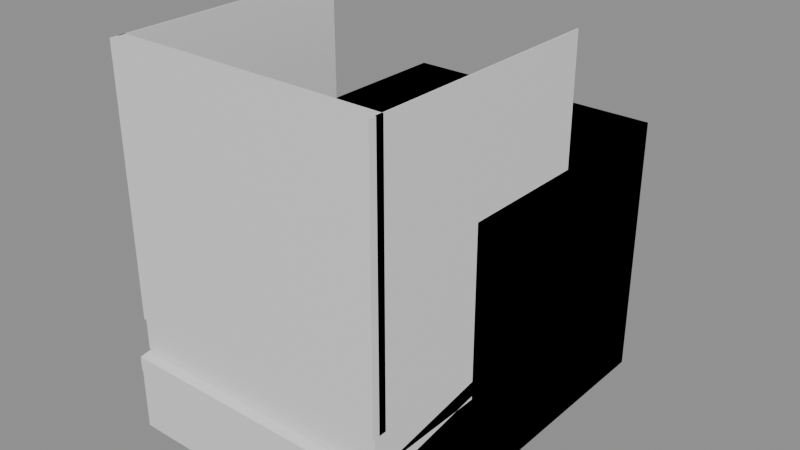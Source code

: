 # Source: colony-modules.blend  (saved by Blender 5.2.44; exported with 4.5.12 LTS)
import bpy
from mathutils import Matrix  # noqa: F401  (used for matrix-valued properties, if any)

bpy.ops.wm.read_factory_settings(use_empty=True)
scene = bpy.context.scene
scene.name = 'SWCM_colony_modules'

# ---- materials (node trees are filled in below, after node groups)
mat_swcm_structure_003 = bpy.data.materials.new('SWCM_structure.003')
mat_swcm_structure_003.diffuse_color = (0.7, 0.72, 0.68, 1.0)

# ---- material node trees
mat_swcm_structure_003.use_nodes = True; mat_swcm_structure_003.node_tree.nodes.clear()
_N = mat_swcm_structure_003.node_tree.nodes; _L = mat_swcm_structure_003.node_tree.links
n0 = _N.new('ShaderNodeBsdfPrincipled'); n0.name = 'Principled BSDF'; n0.location = (-200, 100)
n0.inputs[10].default_value = 0.005
n1 = _N.new('ShaderNodeOutputMaterial'); n1.name = 'Material Output'; n1.location = (200, 100)
_L.new(n0.outputs[0], n1.inputs[0])
n1.is_active_output = True

# ---- meshes
me_cube_033 = bpy.data.meshes.new('Cube.033')
me_cube_033.from_pydata([(-0.5, -0.5, -0.5), (-0.5, -0.5, 0.5), (-0.5, 0.5, -0.5), (-0.5, 0.5, 0.5), (0.5, -0.5, -0.5), (0.5, -0.5, 0.5), (0.5, 0.5, -0.5), (0.5, 0.5, 0.5)], [], [(0, 1, 3, 2), (2, 3, 7, 6), (6, 7, 5, 4), (4, 5, 1, 0), (2, 6, 4, 0), (7, 3, 1, 5)])
_uv = me_cube_033.uv_layers.new(name='UVMap')
_uv.uv.foreach_set('vector', [0.0, 0.0, 0.0, 1.0, 1.0, 1.0, 1.0, 0.0, 0.0, 0.0, 0.0, 1.0, 1.0, 1.0, 1.0, 0.0, 1.0, 0.0, 1.0, 1.0, 0.0, 1.0, 0.0, 0.0, 1.0, 0.0, 1.0, 1.0, 0.0, 1.0, 0.0, 0.0, 0.0, 0.0, 1.0, 0.0, 1.0, 0.0, 0.0, 0.0, 1.0, 1.0, 0.0, 1.0, 0.0, 1.0, 1.0, 1.0])
me_cube_033.materials.append(mat_swcm_structure_003)
me_cube_033.update()
me_cube_034 = bpy.data.meshes.new('Cube.034')
me_cube_034.from_pydata([(-0.5, -0.05, -0.5), (-0.5, -0.05, 0.5), (-0.5, 0.0, -0.5), (-0.5, 0.0, 0.5), (-0.48, -0.05, -0.5), (-0.48, -0.05, 0.5), (-0.48, 0.0, -0.5), (-0.48, 0.0, 0.5), (0.48, -0.05, -0.5), (0.48, -0.05, 0.5), (0.48, 0.0, -0.5), (0.48, 0.0, 0.5), (0.5, -0.05, -0.5), (0.5, -0.05, 0.5), (0.5, 0.0, -0.5), (0.5, 0.0, 0.5), (-0.48, -0.05, -0.5), (-0.48, -0.05, -0.48), (-0.48, 0.0, -0.5), (-0.48, 0.0, -0.48), (0.48, -0.05, -0.5), (0.48, -0.05, -0.48), (0.48, 0.0, -0.5), (0.48, 0.0, -0.48), (-0.48, -0.05, 0.48), (-0.48, -0.05, 0.5), (-0.48, 0.0, 0.48), (-0.48, 0.0, 0.5), (0.48, -0.05, 0.48), (0.48, -0.05, 0.5), (0.48, 0.0, 0.48), (0.48, 0.0, 0.5), (-0.0075, -0.05, -0.48), (-0.0075, -0.05, 0.48), (-0.0075, 0.0, -0.48), (-0.0075, 0.0, 0.48), (0.0075, -0.05, -0.48), (0.0075, -0.05, 0.48), (0.0075, 0.0, -0.48), (0.0075, 0.0, 0.48)], [], [(0, 1, 3, 2), (2, 3, 7, 6), (6, 7, 5, 4), (4, 5, 1, 0), (2, 6, 4, 0), (7, 3, 1, 5), (8, 9, 11, 10), (10, 11, 15, 14), (14, 15, 13, 12), (12, 13, 9, 8), (10, 14, 12, 8), (15, 11, 9, 13), (16, 17, 19, 18), (18, 19, 23, 22), (22, 23, 21, 20), (20, 21, 17, 16), (18, 22, 20, 16), (23, 19, 17, 21), (24, 25, 27, 26), (26, 27, 31, 30), (30, 31, 29, 28), (28, 29, 25, 24), (26, 30, 28, 24), (31, 27, 25, 29), (32, 33, 35, 34), (34, 35, 39, 38), (38, 39, 37, 36), (36, 37, 33, 32), (34, 38, 36, 32), (39, 35, 33, 37)])
_uv = me_cube_034.uv_layers.new(name='UVMap')
_uv.uv.foreach_set('vector', [0.45, 0.0, 0.45, 1.0, 0.5, 1.0, 0.5, 0.0, 0.0, 0.0, 0.0, 1.0, 0.02, 1.0, 0.02, 0.0, 0.5, 0.0, 0.5, 1.0, 0.45, 1.0, 0.45, 0.0, 0.02, 0.0, 0.02, 1.0, 0.0, 1.0, 0.0, 0.0, 0.0, 0.0, 0.02, 0.0, 0.02, 0.0, 0.0, 0.0, 0.02, 1.0, 0.0, 1.0, 0.0, 1.0, 0.02, 1.0, 0.45, 0.0, 0.45, 1.0, 0.5, 1.0, 0.5, 0.0, 0.98, 0.0, 0.98, 1.0, 1.0, 1.0, 1.0, 0.0, 0.5, 0.0, 0.5, 1.0, 0.45, 1.0, 0.45, 0.0, 1.0, 0.0, 1.0, 1.0, 0.98, 1.0, 0.98, 0.0, 0.98, 0.0, 1.0, 0.0, 1.0, 0.0, 0.98, 0.0, 1.0, 1.0, 0.98, 1.0, 0.98, 1.0, 1.0, 1.0, 0.45, 0.0, 0.45, 0.02, 0.5, 0.02, 0.5, 0.0, 0.02, 0.0, 0.02, 0.02, 0.98, 0.02, 0.98, 0.0, 0.5, 0.0, 0.5, 0.02, 0.45, 0.02, 0.45, 0.0, 0.98, 0.0, 0.98, 0.02, 0.02, 0.02, 0.02, 0.0, 0.02, 0.0, 0.98, 0.0, 0.98, 0.0, 0.02, 0.0, 0.98, 0.02, 0.02, 0.02, 0.02, 0.02, 0.98, 0.02, 0.45, 0.98, 0.45, 1.0, 0.5, 1.0, 0.5, 0.98, 0.02, 0.98, 0.02, 1.0, 0.98, 1.0, 0.98, 0.98, 0.5, 0.98, 0.5, 1.0, 0.45, 1.0, 0.45, 0.98, 0.98, 0.98, 0.98, 1.0, 0.02, 1.0, 0.02, 0.98, 0.02, 0.98, 0.98, 0.98, 0.98, 0.98, 0.02, 0.98, 0.98, 1.0, 0.02, 1.0, 0.02, 1.0, 0.98, 1.0, 0.45, 0.02, 0.45, 0.98, 0.5, 0.98, 0.5, 0.02, 0.4925, 0.02, 0.4925, 0.98, 0.5075, 0.98, 0.5075, 0.02, 0.5, 0.02, 0.5, 0.98, 0.45, 0.98, 0.45, 0.02, 0.5075, 0.02, 0.5075, 0.98, 0.4925, 0.98, 0.4925, 0.02, 0.4925, 0.02, 0.5075, 0.02, 0.5075, 0.02, 0.4925, 0.02, 0.5075, 0.98, 0.4925, 0.98, 0.4925, 0.98, 0.5075, 0.98])
me_cube_034.materials.append(mat_swcm_structure_003)
me_cube_034.update()
me_cube_039 = bpy.data.meshes.new('Cube.039')
me_cube_039.from_pydata([(-0.5, -0.5, -0.5), (-0.5, -0.5, 0.5), (-0.5, 0.5, -0.5), (-0.5, 0.5, 0.5), (0.5, -0.5, -0.5), (0.5, -0.5, 0.5), (0.5, 0.5, -0.5), (0.5, 0.5, 0.5)], [], [(0, 1, 3, 2), (2, 3, 7, 6), (6, 7, 5, 4), (4, 5, 1, 0), (2, 6, 4, 0), (7, 3, 1, 5)])
_uv = me_cube_039.uv_layers.new(name='UVMap')
_uv.uv.foreach_set('vector', [0.0, 0.0, 0.0, 1.0, 1.0, 1.0, 1.0, 0.0, 0.0, 0.0, 0.0, 1.0, 1.0, 1.0, 1.0, 0.0, 1.0, 0.0, 1.0, 1.0, 0.0, 1.0, 0.0, 0.0, 1.0, 0.0, 1.0, 1.0, 0.0, 1.0, 0.0, 0.0, 0.0, 0.0, 1.0, 0.0, 1.0, 0.0, 0.0, 0.0, 1.0, 1.0, 0.0, 1.0, 0.0, 1.0, 1.0, 1.0])
me_cube_039.materials.append(mat_swcm_structure_003)
me_cube_039.update()
me_cube_040 = bpy.data.meshes.new('Cube.040')
me_cube_040.from_pydata([(-0.5, -0.5, -0.5), (-0.5, -0.5, 0.5), (-0.5, 0.5, -0.5), (-0.5, 0.5, 0.5), (0.5, -0.5, -0.5), (0.5, -0.5, 0.5), (0.5, 0.5, -0.5), (0.5, 0.5, 0.5)], [], [(0, 1, 3, 2), (2, 3, 7, 6), (6, 7, 5, 4), (4, 5, 1, 0), (2, 6, 4, 0), (7, 3, 1, 5)])
_uv = me_cube_040.uv_layers.new(name='UVMap')
_uv.uv.foreach_set('vector', [0.0, 0.0, 0.0, 1.0, 1.0, 1.0, 1.0, 0.0, 0.0, 0.0, 0.0, 1.0, 1.0, 1.0, 1.0, 0.0, 1.0, 0.0, 1.0, 1.0, 0.0, 1.0, 0.0, 0.0, 1.0, 0.0, 1.0, 1.0, 0.0, 1.0, 0.0, 0.0, 0.0, 0.0, 1.0, 0.0, 1.0, 0.0, 0.0, 0.0, 1.0, 1.0, 0.0, 1.0, 0.0, 1.0, 1.0, 1.0])
me_cube_040.materials.append(mat_swcm_structure_003)
me_cube_040.update()
me_cube_041 = bpy.data.meshes.new('Cube.041')
me_cube_041.from_pydata([(-0.5, -0.96, -0.12), (-0.5, -0.96, 0.0), (-0.5, 0.0, -0.12), (-0.5, 0.0, 0.0), (0.5, -0.96, -0.12), (0.5, -0.96, 0.0), (0.5, 0.0, -0.12), (0.5, 0.0, 0.0), (-0.5, -0.9675, -2.608e-08), (-0.5, -0.9675, 0.96), (-0.5, -0.9125, -2.608e-08), (-0.5, -0.9125, 0.96), (0.5, -0.9675, -2.608e-08), (0.5, -0.9675, 0.96), (0.5, -0.9125, -2.608e-08), (0.5, -0.9125, 0.96), (-0.5, -0.94, -2.608e-08), (-0.5, -0.94, 0.96), (-0.5, -0.02, -2.608e-08), (-0.5, -0.02, 0.96), (-0.495, -0.94, -2.608e-08), (-0.495, -0.94, 0.96), (-0.495, -0.02, -2.608e-08), (-0.495, -0.02, 0.96), (0.495, -0.94, -2.608e-08), (0.495, -0.94, 0.96), (0.495, -0.02, -2.608e-08), (0.495, -0.02, 0.96), (0.5, -0.94, -2.608e-08), (0.5, -0.94, 0.96), (0.5, -0.02, -2.608e-08), (0.5, -0.02, 0.96)], [], [(0, 1, 3, 2), (2, 3, 7, 6), (6, 7, 5, 4), (4, 5, 1, 0), (2, 6, 4, 0), (7, 3, 1, 5), (8, 9, 11, 10), (10, 11, 15, 14), (14, 15, 13, 12), (12, 13, 9, 8), (10, 14, 12, 8), (15, 11, 9, 13), (16, 17, 19, 18), (18, 19, 23, 22), (22, 23, 21, 20), (20, 21, 17, 16), (18, 22, 20, 16), (23, 19, 17, 21), (24, 25, 27, 26), (26, 27, 31, 30), (30, 31, 29, 28), (28, 29, 25, 24), (26, 30, 28, 24), (31, 27, 25, 29)])
_uv = me_cube_041.uv_layers.new(name='UVMap')
_uv.uv.foreach_set('vector', [-0.46, 0.38, -0.46, 0.5, 0.5, 0.5, 0.5, 0.38, 0.0, 0.38, 0.0, 0.5, 1.0, 0.5, 1.0, 0.38, 0.5, 0.38, 0.5, 0.5, -0.46, 0.5, -0.46, 0.38, 1.0, 0.38, 1.0, 0.5, 0.0, 0.5, 0.0, 0.38, 0.0, 0.38, 1.0, 0.38, 1.0, 0.38, 0.0, 0.38, 1.0, 0.5, 0.0, 0.5, 0.0, 0.5, 1.0, 0.5, -0.4675, 0.5, -0.4675, 1.46, -0.4125, 1.46, -0.4125, 0.5, 0.0, 0.5, 0.0, 1.46, 1.0, 1.46, 1.0, 0.5, -0.4125, 0.5, -0.4125, 1.46, -0.4675, 1.46, -0.4675, 0.5, 1.0, 0.5, 1.0, 1.46, 0.0, 1.46, 0.0, 0.5, 0.0, 0.5, 1.0, 0.5, 1.0, 0.5, 0.0, 0.5, 1.0, 1.46, 0.0, 1.46, 0.0, 1.46, 1.0, 1.46, -0.44, 0.5, -0.44, 1.46, 0.48, 1.46, 0.48, 0.5, 0.0, 0.5, 0.0, 1.46, 0.005, 1.46, 0.005, 0.5, 0.48, 0.5, 0.48, 1.46, -0.44, 1.46, -0.44, 0.5, 0.005, 0.5, 0.005, 1.46, 0.0, 1.46, 0.0, 0.5, 0.0, 0.5, 0.005, 0.5, 0.005, 0.5, 0.0, 0.5, 0.005, 1.46, 0.0, 1.46, 0.0, 1.46, 0.005, 1.46, -0.44, 0.5, -0.44, 1.46, 0.48, 1.46, 0.48, 0.5, 0.995, 0.5, 0.995, 1.46, 1.0, 1.46, 1.0, 0.5, 0.48, 0.5, 0.48, 1.46, -0.44, 1.46, -0.44, 0.5, 1.0, 0.5, 1.0, 1.46, 0.995, 1.46, 0.995, 0.5, 0.995, 0.5, 1.0, 0.5, 1.0, 0.5, 0.995, 0.5, 1.0, 1.46, 0.995, 1.46, 0.995, 1.46, 1.0, 1.46])
me_cube_041.materials.append(mat_swcm_structure_003)
me_cube_041.update()
me_cube_045 = bpy.data.meshes.new('Cube.045')
me_cube_045.from_pydata([(-0.5, -1.0, -0.1875), (-0.5, -1.0, -0.1325), (-0.5, 0.0, -0.0275), (-0.5, 0.0, 0.0275), (0.5, -1.0, -0.1875), (0.5, -1.0, -0.1325), (0.5, 0.0, -0.0275), (0.5, 0.0, 0.0275), (-0.5, -0.9975, -0.4146), (-0.5, -0.9975, -0.1846), (-0.5, -0.9625, -0.409), (-0.5, -0.9625, -0.179), (0.5, -0.9975, -0.4146), (0.5, -0.9975, -0.1846), (0.5, -0.9625, -0.409), (0.5, -0.9625, -0.179)], [], [(0, 1, 3, 2), (2, 3, 7, 6), (6, 7, 5, 4), (4, 5, 1, 0), (2, 6, 4, 0), (7, 3, 1, 5), (8, 9, 11, 10), (10, 11, 15, 14), (14, 15, 13, 12), (12, 13, 9, 8), (10, 14, 12, 8), (15, 11, 9, 13)])
_uv = me_cube_045.uv_layers.new(name='UVMap')
_uv.uv.foreach_set('vector', [-0.5, 0.4725, -0.5, 0.5275, 0.5, 0.5275, 0.5, 0.4725, 0.0, 0.4725, 0.0, 0.5275, 1.0, 0.5275, 1.0, 0.4725, 0.5, 0.4725, 0.5, 0.5275, -0.5, 0.5275, -0.5, 0.4725, 1.0, 0.4725, 1.0, 0.5275, 0.0, 0.5275, 0.0, 0.4725, 0.0, 0.4725, 1.0, 0.4725, 1.0, 0.4725, 0.0, 0.4725, 1.0, 0.5275, 0.0, 0.5275, 0.0, 0.5275, 1.0, 0.5275, -0.4975, 0.245, -0.4975, 0.475, -0.4625, 0.475, -0.4625, 0.245, 0.0, 0.245, 0.0, 0.475, 1.0, 0.475, 1.0, 0.245, -0.4625, 0.245, -0.4625, 0.475, -0.4975, 0.475, -0.4975, 0.245, 1.0, 0.245, 1.0, 0.475, 0.0, 0.475, 0.0, 0.245, 0.0, 0.245, 1.0, 0.245, 1.0, 0.245, 0.0, 0.245, 1.0, 0.475, 0.0, 0.475, 0.0, 0.475, 1.0, 0.475])
me_cube_045.materials.append(mat_swcm_structure_003)
me_cube_045.update()

# ---- objects
ob_structure = bpy.data.objects.new('structure', me_cube_033)
ob_window_frame = bpy.data.objects.new('window_frame', me_cube_034)
ob_canopy = bpy.data.objects.new('canopy', me_cube_039)
ob_door = bpy.data.objects.new('door', me_cube_040)
ob_balcony = bpy.data.objects.new('balcony', me_cube_041)
ob_shop_awning = bpy.data.objects.new('shop_awning', me_cube_045)

# ---- transforms, parenting, visibility, modifiers, constraints
ob_structure.location = (0.0, 0.0, 0.0)
ob_window_frame.location = (0.0, 0.0, 0.0)
ob_canopy.location = (0.0, 0.0, 0.0)
ob_door.location = (0.0, 0.0, 0.0)
ob_balcony.location = (0.0, 0.0, 0.0)
ob_shop_awning.location = (0.0, 0.0, 0.0)

# ---- collection membership
scene.collection.objects.link(ob_structure)
scene.collection.objects.link(ob_window_frame)
scene.collection.objects.link(ob_canopy)
scene.collection.objects.link(ob_door)
scene.collection.objects.link(ob_balcony)
scene.collection.objects.link(ob_shop_awning)

# ---- scene / render settings (as saved in the file)
scene.frame_start = 1; scene.frame_end = 250; scene.frame_set(1)
scene.render.engine = 'BLENDER_EEVEE_NEXT'
scene.render.image_settings.exr_codec = 'NONE'
scene.render.use_bake_clear = False
scene.render.bake_margin = 0
scene.render.bake_bias = 0.0
scene.render.bake_samples = 0
scene.render.simplify_subdivision_render = 0
scene.render.simplify_child_particles_render = 0.0
scene.render.compositor_device = 'GPU'
scene.eevee.use_volume_custom_range = False
scene.eevee.gtao_distance = 0.0
scene.eevee.use_fast_gi = False
scene.eevee.fast_gi_thickness_near = 0.1
scene.eevee.fast_gi_thickness_far = 0.0
scene.eevee.ray_tracing_options.screen_trace_thickness = 0.1
bpy.context.view_layer.update()

# ---- added for rendering (the .blend has no active camera and no usable light): camera, sun + grey world if the file has none
cam_auto = bpy.data.cameras.new('AutoCamera')
cam_auto.lens = 50.0
cam_auto.sensor_width = 36.0
cam_auto.clip_end = 1000.0
ob_auto_camera = bpy.data.objects.new('AutoCamera', cam_auto)
scene.collection.objects.link(ob_auto_camera)
ob_auto_camera.location = (2.14636, -2.82563, 1.94709)
ob_auto_camera.rotation_euler = (1.09748, -7.21219e-08, 0.694738)
scene.camera = ob_auto_camera
light_auto_sun = bpy.data.lights.new('AutoSun', 'SUN')
light_auto_sun.energy = 3.0
light_auto_sun.angle = 0.0523599
ob_auto_sun = bpy.data.objects.new('AutoSun', light_auto_sun)
scene.collection.objects.link(ob_auto_sun)
ob_auto_sun.rotation_euler = (0.872665, 0.174533, 0.523599)
if scene.world is None:
    world_auto = bpy.data.worlds.new('AutoWorld')
    world_auto.color = (0.3, 0.3, 0.3)
    scene.world = world_auto
bpy.context.view_layer.update()

